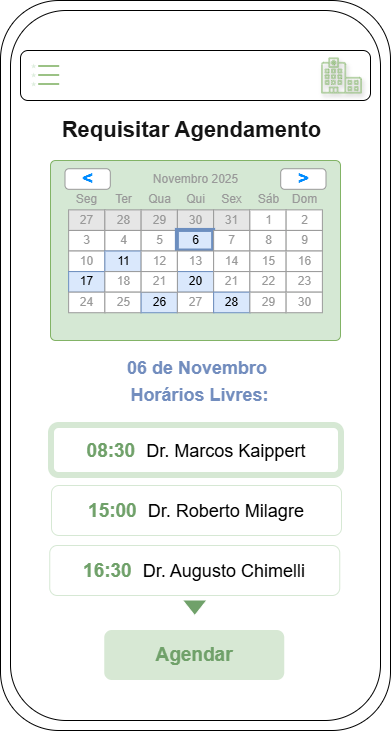

The diagram above was exported from draw.io. Its source (the exported page's mxGraphModel, read from the mxfile embedded in the PNG):
<mxGraphModel dx="1384" dy="1941" grid="1" gridSize="10" guides="1" tooltips="1" connect="1" arrows="1" fold="1" page="1" pageScale="1" pageWidth="827" pageHeight="1169" math="0" shadow="0">
  <root>
    <mxCell id="0" />
    <mxCell id="1" parent="0" />
    <mxCell id="BulQmbOecNJtu2cv1e2G-1" value="" style="rounded=1;whiteSpace=wrap;html=1;" parent="1" vertex="1">
      <mxGeometry x="219" y="-70" width="390" height="730" as="geometry" />
    </mxCell>
    <mxCell id="BulQmbOecNJtu2cv1e2G-2" value="" style="rounded=1;whiteSpace=wrap;html=1;movable=0;resizable=0;rotatable=0;deletable=0;editable=0;locked=1;connectable=0;" parent="1" vertex="1">
      <mxGeometry x="229.00000000000003" y="-60" width="370" height="710" as="geometry" />
    </mxCell>
    <mxCell id="BulQmbOecNJtu2cv1e2G-3" value="" style="rounded=1;whiteSpace=wrap;html=1;" parent="1" vertex="1">
      <mxGeometry x="239" y="-20" width="350" height="50" as="geometry" />
    </mxCell>
    <mxCell id="BulQmbOecNJtu2cv1e2G-5" value="" style="html=1;verticalLabelPosition=bottom;align=center;labelBackgroundColor=#ffffff;verticalAlign=top;strokeWidth=2;strokeColor=#82b366;shadow=0;dashed=0;shape=mxgraph.ios7.icons.most_viewed;pointerEvents=1;fillColor=#d5e8d4;opacity=80;" parent="1" vertex="1">
      <mxGeometry x="250" y="-6.399999999999999" width="28.2" height="22.8" as="geometry" />
    </mxCell>
    <mxCell id="BulQmbOecNJtu2cv1e2G-6" value="" style="strokeWidth=1;shadow=0;dashed=0;align=center;html=1;shape=mxgraph.mockup.forms.rrect;rSize=5;strokeColor=#82b366;fillColor=#d5e8d4;" parent="1" vertex="1">
      <mxGeometry x="269" y="90" width="290" height="180" as="geometry" />
    </mxCell>
    <mxCell id="BulQmbOecNJtu2cv1e2G-7" value="Novembro 2025" style="strokeWidth=1;shadow=0;dashed=0;align=center;html=1;shape=mxgraph.mockup.forms.anchor;fontColor=#999999;" parent="BulQmbOecNJtu2cv1e2G-6" vertex="1">
      <mxGeometry x="54.37499999999999" y="8.22857142857143" width="181.25" height="20.571428571428573" as="geometry" />
    </mxCell>
    <mxCell id="BulQmbOecNJtu2cv1e2G-8" value="&lt;" style="strokeWidth=1;shadow=0;dashed=0;align=center;html=1;shape=mxgraph.mockup.forms.rrect;rSize=4;strokeColor=#999999;fontColor=#008cff;fontSize=19;fontStyle=1;" parent="BulQmbOecNJtu2cv1e2G-6" vertex="1">
      <mxGeometry x="14.499999999999998" y="8.22857142857143" width="45.3125" height="20.571428571428573" as="geometry" />
    </mxCell>
    <mxCell id="BulQmbOecNJtu2cv1e2G-9" value="&gt;" style="strokeWidth=1;shadow=0;dashed=0;align=center;html=1;shape=mxgraph.mockup.forms.rrect;rSize=4;strokeColor=#999999;fontColor=#008cff;fontSize=19;fontStyle=1;" parent="BulQmbOecNJtu2cv1e2G-6" vertex="1">
      <mxGeometry x="230.18749999999997" y="8.22857142857143" width="45.3125" height="20.571428571428573" as="geometry" />
    </mxCell>
    <mxCell id="BulQmbOecNJtu2cv1e2G-10" value="Seg" style="strokeWidth=1;shadow=0;dashed=0;align=center;html=1;shape=mxgraph.mockup.forms.anchor;fontColor=#999999;" parent="BulQmbOecNJtu2cv1e2G-6" vertex="1">
      <mxGeometry x="18.125" y="28.800000000000004" width="36.25" height="20.571428571428573" as="geometry" />
    </mxCell>
    <mxCell id="BulQmbOecNJtu2cv1e2G-11" value="Ter" style="strokeWidth=1;shadow=0;dashed=0;align=center;html=1;shape=mxgraph.mockup.forms.anchor;fontColor=#999999;" parent="BulQmbOecNJtu2cv1e2G-6" vertex="1">
      <mxGeometry x="54.37499999999999" y="28.800000000000004" width="36.25" height="20.571428571428573" as="geometry" />
    </mxCell>
    <mxCell id="BulQmbOecNJtu2cv1e2G-12" value="Qua" style="strokeWidth=1;shadow=0;dashed=0;align=center;html=1;shape=mxgraph.mockup.forms.anchor;fontColor=#999999;" parent="BulQmbOecNJtu2cv1e2G-6" vertex="1">
      <mxGeometry x="90.625" y="28.800000000000004" width="36.25" height="20.571428571428573" as="geometry" />
    </mxCell>
    <mxCell id="BulQmbOecNJtu2cv1e2G-13" value="Qui" style="strokeWidth=1;shadow=0;dashed=0;align=center;html=1;shape=mxgraph.mockup.forms.anchor;fontColor=#999999;" parent="BulQmbOecNJtu2cv1e2G-6" vertex="1">
      <mxGeometry x="126.87499999999999" y="28.800000000000004" width="36.25" height="20.571428571428573" as="geometry" />
    </mxCell>
    <mxCell id="BulQmbOecNJtu2cv1e2G-14" value="Sex" style="strokeWidth=1;shadow=0;dashed=0;align=center;html=1;shape=mxgraph.mockup.forms.anchor;fontColor=#999999;" parent="BulQmbOecNJtu2cv1e2G-6" vertex="1">
      <mxGeometry x="163.125" y="28.800000000000004" width="36.25" height="20.571428571428573" as="geometry" />
    </mxCell>
    <mxCell id="BulQmbOecNJtu2cv1e2G-15" value="Sáb" style="strokeWidth=1;shadow=0;dashed=0;align=center;html=1;shape=mxgraph.mockup.forms.anchor;fontColor=#999999;" parent="BulQmbOecNJtu2cv1e2G-6" vertex="1">
      <mxGeometry x="199.37499999999997" y="28.800000000000004" width="36.25" height="20.571428571428573" as="geometry" />
    </mxCell>
    <mxCell id="BulQmbOecNJtu2cv1e2G-16" value="Dom" style="strokeWidth=1;shadow=0;dashed=0;align=center;html=1;shape=mxgraph.mockup.forms.anchor;fontColor=#999999;" parent="BulQmbOecNJtu2cv1e2G-6" vertex="1">
      <mxGeometry x="235.62499999999997" y="28.800000000000004" width="36.25" height="20.571428571428573" as="geometry" />
    </mxCell>
    <mxCell id="BulQmbOecNJtu2cv1e2G-17" value="27" style="strokeWidth=1;shadow=0;dashed=0;align=center;html=1;shape=mxgraph.mockup.forms.rrect;rSize=0;strokeColor=#999999;fontColor=#999999;fillColor=#E6E6E6;" parent="BulQmbOecNJtu2cv1e2G-6" vertex="1">
      <mxGeometry x="18.125" y="49.371428571428574" width="36.25" height="20.571428571428573" as="geometry" />
    </mxCell>
    <mxCell id="BulQmbOecNJtu2cv1e2G-18" value="28" style="strokeWidth=1;shadow=0;dashed=0;align=center;html=1;shape=mxgraph.mockup.forms.rrect;rSize=0;strokeColor=#999999;fontColor=#999999;fillColor=#E6E6E6;" parent="BulQmbOecNJtu2cv1e2G-6" vertex="1">
      <mxGeometry x="54.37499999999999" y="49.371428571428574" width="36.25" height="20.571428571428573" as="geometry" />
    </mxCell>
    <mxCell id="BulQmbOecNJtu2cv1e2G-19" value="29" style="strokeWidth=1;shadow=0;dashed=0;align=center;html=1;shape=mxgraph.mockup.forms.rrect;rSize=0;strokeColor=#999999;fontColor=#999999;fillColor=#E6E6E6;" parent="BulQmbOecNJtu2cv1e2G-6" vertex="1">
      <mxGeometry x="90.625" y="49.371428571428574" width="36.25" height="20.571428571428573" as="geometry" />
    </mxCell>
    <mxCell id="BulQmbOecNJtu2cv1e2G-20" value="30" style="strokeWidth=1;shadow=0;dashed=0;align=center;html=1;shape=mxgraph.mockup.forms.rrect;rSize=0;strokeColor=#999999;fontColor=#999999;fillColor=#E6E6E6;" parent="BulQmbOecNJtu2cv1e2G-6" vertex="1">
      <mxGeometry x="126.87499999999999" y="49.371428571428574" width="36.25" height="20.571428571428573" as="geometry" />
    </mxCell>
    <mxCell id="BulQmbOecNJtu2cv1e2G-21" value="31" style="strokeWidth=1;shadow=0;dashed=0;align=center;html=1;shape=mxgraph.mockup.forms.rrect;rSize=0;strokeColor=#999999;fontColor=#999999;fillColor=#E6E6E6;" parent="BulQmbOecNJtu2cv1e2G-6" vertex="1">
      <mxGeometry x="163.125" y="49.371428571428574" width="36.25" height="20.571428571428573" as="geometry" />
    </mxCell>
    <mxCell id="BulQmbOecNJtu2cv1e2G-22" value="1" style="strokeWidth=1;shadow=0;dashed=0;align=center;html=1;shape=mxgraph.mockup.forms.rrect;rSize=0;strokeColor=#999999;fontColor=#999999;" parent="BulQmbOecNJtu2cv1e2G-6" vertex="1">
      <mxGeometry x="199.37499999999997" y="49.371428571428574" width="36.25" height="20.571428571428573" as="geometry" />
    </mxCell>
    <mxCell id="BulQmbOecNJtu2cv1e2G-23" value="2" style="strokeWidth=1;shadow=0;dashed=0;align=center;html=1;shape=mxgraph.mockup.forms.rrect;rSize=0;strokeColor=#999999;fontColor=#999999;" parent="BulQmbOecNJtu2cv1e2G-6" vertex="1">
      <mxGeometry x="235.62499999999997" y="49.371428571428574" width="36.25" height="20.571428571428573" as="geometry" />
    </mxCell>
    <mxCell id="BulQmbOecNJtu2cv1e2G-24" value="3" style="strokeWidth=1;shadow=0;dashed=0;align=center;html=1;shape=mxgraph.mockup.forms.rrect;rSize=0;strokeColor=#999999;fontColor=#999999;" parent="BulQmbOecNJtu2cv1e2G-6" vertex="1">
      <mxGeometry x="18.125" y="69.94285714285715" width="36.25" height="20.571428571428573" as="geometry" />
    </mxCell>
    <mxCell id="BulQmbOecNJtu2cv1e2G-25" value="4" style="strokeWidth=1;shadow=0;dashed=0;align=center;html=1;shape=mxgraph.mockup.forms.rrect;rSize=0;strokeColor=#999999;fontColor=#999999;" parent="BulQmbOecNJtu2cv1e2G-6" vertex="1">
      <mxGeometry x="54.37499999999999" y="69.94285714285715" width="36.25" height="20.571428571428573" as="geometry" />
    </mxCell>
    <mxCell id="BulQmbOecNJtu2cv1e2G-26" value="5" style="strokeWidth=1;shadow=0;dashed=0;align=center;html=1;shape=mxgraph.mockup.forms.rrect;rSize=0;strokeColor=#999999;fontColor=#999999;" parent="BulQmbOecNJtu2cv1e2G-6" vertex="1">
      <mxGeometry x="90.625" y="69.94285714285715" width="36.25" height="20.571428571428573" as="geometry" />
    </mxCell>
    <mxCell id="BulQmbOecNJtu2cv1e2G-27" value="6" style="strokeWidth=4;shadow=0;dashed=0;align=center;html=1;shape=mxgraph.mockup.forms.rrect;rSize=0;strokeColor=#6c8ebf;fillColor=#dae8fc;" parent="BulQmbOecNJtu2cv1e2G-6" vertex="1">
      <mxGeometry x="126.87499999999999" y="69.94285714285715" width="36.25" height="20.571428571428573" as="geometry" />
    </mxCell>
    <mxCell id="BulQmbOecNJtu2cv1e2G-28" value="7" style="strokeWidth=1;shadow=0;dashed=0;align=center;html=1;shape=mxgraph.mockup.forms.rrect;rSize=0;strokeColor=#999999;fontColor=#999999;" parent="BulQmbOecNJtu2cv1e2G-6" vertex="1">
      <mxGeometry x="163.125" y="69.94285714285715" width="36.25" height="20.571428571428573" as="geometry" />
    </mxCell>
    <mxCell id="BulQmbOecNJtu2cv1e2G-29" value="8" style="strokeWidth=1;shadow=0;dashed=0;align=center;html=1;shape=mxgraph.mockup.forms.rrect;rSize=0;strokeColor=#999999;fontColor=#999999;" parent="BulQmbOecNJtu2cv1e2G-6" vertex="1">
      <mxGeometry x="199.37499999999997" y="69.94285714285715" width="36.25" height="20.571428571428573" as="geometry" />
    </mxCell>
    <mxCell id="BulQmbOecNJtu2cv1e2G-30" value="9" style="strokeWidth=1;shadow=0;dashed=0;align=center;html=1;shape=mxgraph.mockup.forms.rrect;rSize=0;strokeColor=#999999;fontColor=#999999;" parent="BulQmbOecNJtu2cv1e2G-6" vertex="1">
      <mxGeometry x="235.62499999999997" y="69.94285714285715" width="36.25" height="20.571428571428573" as="geometry" />
    </mxCell>
    <mxCell id="BulQmbOecNJtu2cv1e2G-31" value="10" style="strokeWidth=1;shadow=0;dashed=0;align=center;html=1;shape=mxgraph.mockup.forms.rrect;rSize=0;strokeColor=#999999;fontColor=#999999;" parent="BulQmbOecNJtu2cv1e2G-6" vertex="1">
      <mxGeometry x="18.125" y="90.51428571428573" width="36.25" height="20.571428571428573" as="geometry" />
    </mxCell>
    <mxCell id="BulQmbOecNJtu2cv1e2G-32" value="11" style="strokeWidth=1;shadow=0;dashed=0;align=center;html=1;shape=mxgraph.mockup.forms.rrect;rSize=0;strokeColor=#6c8ebf;fillColor=#dae8fc;" parent="BulQmbOecNJtu2cv1e2G-6" vertex="1">
      <mxGeometry x="54.37499999999999" y="90.51428571428573" width="36.25" height="20.571428571428573" as="geometry" />
    </mxCell>
    <mxCell id="BulQmbOecNJtu2cv1e2G-33" value="12" style="strokeWidth=1;shadow=0;dashed=0;align=center;html=1;shape=mxgraph.mockup.forms.rrect;rSize=0;strokeColor=#999999;fontColor=#999999;" parent="BulQmbOecNJtu2cv1e2G-6" vertex="1">
      <mxGeometry x="90.625" y="90.51428571428573" width="36.25" height="20.571428571428573" as="geometry" />
    </mxCell>
    <mxCell id="BulQmbOecNJtu2cv1e2G-34" value="13" style="strokeWidth=1;shadow=0;dashed=0;align=center;html=1;shape=mxgraph.mockup.forms.rrect;rSize=0;strokeColor=#999999;fontColor=#999999;" parent="BulQmbOecNJtu2cv1e2G-6" vertex="1">
      <mxGeometry x="126.87499999999999" y="90.51428571428573" width="36.25" height="20.571428571428573" as="geometry" />
    </mxCell>
    <mxCell id="BulQmbOecNJtu2cv1e2G-35" value="14" style="strokeWidth=1;shadow=0;dashed=0;align=center;html=1;shape=mxgraph.mockup.forms.rrect;rSize=0;strokeColor=#999999;fontColor=#999999;" parent="BulQmbOecNJtu2cv1e2G-6" vertex="1">
      <mxGeometry x="163.125" y="90.51428571428573" width="36.25" height="20.571428571428573" as="geometry" />
    </mxCell>
    <mxCell id="BulQmbOecNJtu2cv1e2G-36" value="15" style="strokeWidth=1;shadow=0;dashed=0;align=center;html=1;shape=mxgraph.mockup.forms.rrect;rSize=0;strokeColor=#999999;verticalAlign=middle;fontFamily=Helvetica;fontSize=12;fontColor=#999999;fillColor=default;" parent="BulQmbOecNJtu2cv1e2G-6" vertex="1">
      <mxGeometry x="199.37499999999997" y="90.51428571428573" width="36.25" height="20.571428571428573" as="geometry" />
    </mxCell>
    <mxCell id="BulQmbOecNJtu2cv1e2G-37" value="16" style="strokeWidth=1;shadow=0;dashed=0;align=center;html=1;shape=mxgraph.mockup.forms.rrect;rSize=0;strokeColor=#999999;fontColor=#999999;" parent="BulQmbOecNJtu2cv1e2G-6" vertex="1">
      <mxGeometry x="235.62499999999997" y="90.51428571428573" width="36.25" height="20.571428571428573" as="geometry" />
    </mxCell>
    <mxCell id="BulQmbOecNJtu2cv1e2G-38" value="17" style="strokeWidth=1;shadow=0;dashed=0;align=center;html=1;shape=mxgraph.mockup.forms.rrect;rSize=0;strokeColor=#6c8ebf;fillColor=#dae8fc;" parent="BulQmbOecNJtu2cv1e2G-6" vertex="1">
      <mxGeometry x="18.125" y="111.08571428571427" width="36.25" height="20.571428571428573" as="geometry" />
    </mxCell>
    <mxCell id="BulQmbOecNJtu2cv1e2G-39" value="18" style="strokeWidth=1;shadow=0;dashed=0;align=center;html=1;shape=mxgraph.mockup.forms.rrect;rSize=0;strokeColor=#999999;fontColor=#999999;" parent="BulQmbOecNJtu2cv1e2G-6" vertex="1">
      <mxGeometry x="54.37499999999999" y="111.08571428571427" width="36.25" height="20.571428571428573" as="geometry" />
    </mxCell>
    <mxCell id="BulQmbOecNJtu2cv1e2G-40" value="20" style="strokeWidth=1;shadow=0;dashed=0;align=center;html=1;shape=mxgraph.mockup.forms.rrect;rSize=0;strokeColor=#6c8ebf;fillColor=#dae8fc;" parent="BulQmbOecNJtu2cv1e2G-6" vertex="1">
      <mxGeometry x="126.87499999999999" y="111.08571428571427" width="36.25" height="20.571428571428573" as="geometry" />
    </mxCell>
    <mxCell id="BulQmbOecNJtu2cv1e2G-41" value="21" style="strokeWidth=1;shadow=0;dashed=0;align=center;html=1;shape=mxgraph.mockup.forms.rrect;rSize=0;strokeColor=#999999;fontColor=#999999;" parent="BulQmbOecNJtu2cv1e2G-6" vertex="1">
      <mxGeometry x="163.125" y="111.08571428571427" width="36.25" height="20.571428571428573" as="geometry" />
    </mxCell>
    <mxCell id="BulQmbOecNJtu2cv1e2G-42" value="22" style="strokeWidth=1;shadow=0;dashed=0;align=center;html=1;shape=mxgraph.mockup.forms.rrect;rSize=0;strokeColor=#999999;fontColor=#999999;" parent="BulQmbOecNJtu2cv1e2G-6" vertex="1">
      <mxGeometry x="199.37499999999997" y="111.08571428571427" width="36.25" height="20.571428571428573" as="geometry" />
    </mxCell>
    <mxCell id="BulQmbOecNJtu2cv1e2G-43" value="23" style="strokeWidth=1;shadow=0;dashed=0;align=center;html=1;shape=mxgraph.mockup.forms.rrect;rSize=0;strokeColor=#999999;fontColor=#999999;" parent="BulQmbOecNJtu2cv1e2G-6" vertex="1">
      <mxGeometry x="235.62499999999997" y="111.08571428571427" width="36.25" height="20.571428571428573" as="geometry" />
    </mxCell>
    <mxCell id="BulQmbOecNJtu2cv1e2G-44" value="24" style="strokeWidth=1;shadow=0;dashed=0;align=center;html=1;shape=mxgraph.mockup.forms.rrect;rSize=0;strokeColor=#999999;fontColor=#999999;" parent="BulQmbOecNJtu2cv1e2G-6" vertex="1">
      <mxGeometry x="18.125" y="131.65714285714287" width="36.25" height="20.571428571428573" as="geometry" />
    </mxCell>
    <mxCell id="BulQmbOecNJtu2cv1e2G-45" value="25" style="strokeWidth=1;shadow=0;dashed=0;align=center;html=1;shape=mxgraph.mockup.forms.rrect;rSize=0;strokeColor=#999999;fontColor=#999999;" parent="BulQmbOecNJtu2cv1e2G-6" vertex="1">
      <mxGeometry x="54.37499999999999" y="131.65714285714287" width="36.25" height="20.571428571428573" as="geometry" />
    </mxCell>
    <mxCell id="BulQmbOecNJtu2cv1e2G-46" value="26" style="strokeWidth=1;shadow=0;dashed=0;align=center;html=1;shape=mxgraph.mockup.forms.rrect;rSize=0;strokeColor=#6c8ebf;fillColor=#dae8fc;" parent="BulQmbOecNJtu2cv1e2G-6" vertex="1">
      <mxGeometry x="90.625" y="131.65714285714287" width="36.25" height="20.571428571428573" as="geometry" />
    </mxCell>
    <mxCell id="BulQmbOecNJtu2cv1e2G-47" value="27" style="strokeWidth=1;shadow=0;dashed=0;align=center;html=1;shape=mxgraph.mockup.forms.rrect;rSize=0;strokeColor=#999999;fontColor=#999999;fillColor=#FFFFFF;" parent="BulQmbOecNJtu2cv1e2G-6" vertex="1">
      <mxGeometry x="126.87499999999999" y="131.65714285714287" width="36.25" height="20.571428571428573" as="geometry" />
    </mxCell>
    <mxCell id="BulQmbOecNJtu2cv1e2G-48" value="28" style="strokeWidth=1;shadow=0;dashed=0;align=center;html=1;shape=mxgraph.mockup.forms.rrect;rSize=0;strokeColor=#6c8ebf;fillColor=#dae8fc;" parent="BulQmbOecNJtu2cv1e2G-6" vertex="1">
      <mxGeometry x="163.125" y="131.65714285714287" width="36.25" height="20.571428571428573" as="geometry" />
    </mxCell>
    <mxCell id="BulQmbOecNJtu2cv1e2G-49" value="29" style="strokeWidth=1;shadow=0;dashed=0;align=center;html=1;shape=mxgraph.mockup.forms.rrect;rSize=0;strokeColor=#999999;fontColor=#999999;fillColor=#FFFFFF;" parent="BulQmbOecNJtu2cv1e2G-6" vertex="1">
      <mxGeometry x="199.37499999999997" y="131.65714285714287" width="36.25" height="20.571428571428573" as="geometry" />
    </mxCell>
    <mxCell id="BulQmbOecNJtu2cv1e2G-50" value="30" style="strokeWidth=1;shadow=0;dashed=0;align=center;html=1;shape=mxgraph.mockup.forms.rrect;rSize=0;strokeColor=#999999;fontColor=#999999;fillColor=#FFFFFF;" parent="BulQmbOecNJtu2cv1e2G-6" vertex="1">
      <mxGeometry x="235.62499999999997" y="131.65714285714287" width="36.25" height="20.571428571428573" as="geometry" />
    </mxCell>
    <mxCell id="BulQmbOecNJtu2cv1e2G-51" value="21" style="strokeWidth=1;shadow=0;dashed=0;align=center;html=1;shape=mxgraph.mockup.forms.rrect;rSize=0;strokeColor=#999999;fontColor=#999999;" parent="BulQmbOecNJtu2cv1e2G-6" vertex="1">
      <mxGeometry x="90.63" y="111.09000000000003" width="36.25" height="20.571428571428573" as="geometry" />
    </mxCell>
    <mxCell id="BulQmbOecNJtu2cv1e2G-55" value="" style="sketch=0;verticalLabelPosition=bottom;sketch=0;aspect=fixed;html=1;verticalAlign=top;strokeColor=#82b366;fillColor=#d5e8d4;align=center;outlineConnect=0;pointerEvents=1;shape=mxgraph.citrix2.hospital;shadow=1;opacity=50;" parent="1" vertex="1">
      <mxGeometry x="540" y="-12.68" width="40" height="35.36" as="geometry" />
    </mxCell>
    <mxCell id="BulQmbOecNJtu2cv1e2G-58" value="&lt;font style=&quot;color: light-dark(rgb(20, 20, 20), rgb(237, 237, 237));&quot;&gt;Requisitar Agendamento&amp;nbsp;&lt;/font&gt;" style="text;strokeColor=none;fillColor=none;html=1;fontSize=22;fontStyle=1;verticalAlign=middle;align=center;" parent="1" vertex="1">
      <mxGeometry x="265" y="40" width="296.5" height="40" as="geometry" />
    </mxCell>
    <mxCell id="BulQmbOecNJtu2cv1e2G-78" value="&lt;font style=&quot;font-size: 19px; color: light-dark(rgb(112, 161, 106), rgb(237, 237, 237));&quot;&gt;&lt;b&gt;08:30&lt;/b&gt;&lt;/font&gt;&lt;b style=&quot;font-size: 20px;&quot;&gt;&amp;nbsp;&amp;nbsp;&lt;/b&gt;&lt;font style=&quot;font-size: 18px;&quot;&gt;Dr. Marcos Kaippert&lt;/font&gt;" style="rounded=1;whiteSpace=wrap;html=1;align=center;strokeWidth=6;strokeColor=light-dark(#d6e8d4, #ededed);" parent="1" vertex="1">
      <mxGeometry x="270" y="355" width="290" height="50" as="geometry" />
    </mxCell>
    <mxCell id="BulQmbOecNJtu2cv1e2G-79" value="&lt;span style=&quot;background-color: rgb(255, 255, 255);&quot;&gt;&lt;font style=&quot;&quot;&gt;&lt;font style=&quot;font-size: 19px; color: light-dark(rgb(112, 161, 106), rgb(237, 237, 237));&quot;&gt;&lt;b&gt;16:30&lt;/b&gt;&lt;/font&gt;&lt;/font&gt;&lt;b style=&quot;font-size: 20px;&quot;&gt;&amp;nbsp;&amp;nbsp;&lt;/b&gt;&lt;font style=&quot;font-size: 18px;&quot;&gt;Dr. Augusto Chimelli&lt;/font&gt;&lt;/span&gt;" style="rounded=1;whiteSpace=wrap;html=1;align=center;strokeColor=light-dark(#d6e8d4, #ededed);" parent="1" vertex="1">
      <mxGeometry x="268.25" y="475" width="290" height="50" as="geometry" />
    </mxCell>
    <mxCell id="BulQmbOecNJtu2cv1e2G-80" value="&lt;span style=&quot;background-color: rgb(255, 255, 255);&quot;&gt;&lt;b style=&quot;font-size: 19px;&quot;&gt;&lt;font color=&quot;#70a16a&quot;&gt;15:00&lt;/font&gt;&lt;/b&gt;&lt;b style=&quot;font-size: 20px;&quot;&gt;&amp;nbsp;&amp;nbsp;&lt;/b&gt;&lt;font style=&quot;font-size: 18px;&quot;&gt;Dr. Roberto Milagre&lt;/font&gt;&lt;/span&gt;" style="rounded=1;whiteSpace=wrap;html=1;align=center;strokeColor=light-dark(#d6e8d4, #ededed);" parent="1" vertex="1">
      <mxGeometry x="270" y="415" width="290" height="50" as="geometry" />
    </mxCell>
    <mxCell id="BulQmbOecNJtu2cv1e2G-81" value="&lt;span style=&quot;font-size: 18px;&quot;&gt;06 de Novembro&amp;nbsp;&lt;br&gt;Horários Livres:&lt;/span&gt;" style="text;strokeColor=none;fillColor=none;html=1;fontSize=22;fontStyle=1;verticalAlign=middle;align=center;fontColor=light-dark(#728dbe, #ededed);" parent="1" vertex="1">
      <mxGeometry x="270" y="290" width="296.5" height="40" as="geometry" />
    </mxCell>
    <mxCell id="BulQmbOecNJtu2cv1e2G-83" value="" style="triangle;whiteSpace=wrap;html=1;rotation=90;fontColor=light-dark(#74a06b, #ededed);labelBackgroundColor=light-dark(#74a06b, #ededed);fillColor=light-dark(#70A16A,#EDEDED);strokeColor=light-dark(#ffffff, #ededed);" parent="1" vertex="1">
      <mxGeometry x="405.46999999999997" y="525" width="15.55" height="24.57" as="geometry" />
    </mxCell>
    <mxCell id="BulQmbOecNJtu2cv1e2G-84" value="&lt;font color=&quot;#70a16a&quot;&gt;&lt;span style=&quot;font-size: 19px;&quot;&gt;&lt;b&gt;Agendar&lt;/b&gt;&lt;/span&gt;&lt;/font&gt;" style="rounded=1;whiteSpace=wrap;html=1;align=center;strokeWidth=6;strokeColor=none;fillColor=light-dark(#d7e8d4, #ededed);" parent="1" vertex="1">
      <mxGeometry x="323.25" y="560" width="180" height="50" as="geometry" />
    </mxCell>
  </root>
</mxGraphModel>